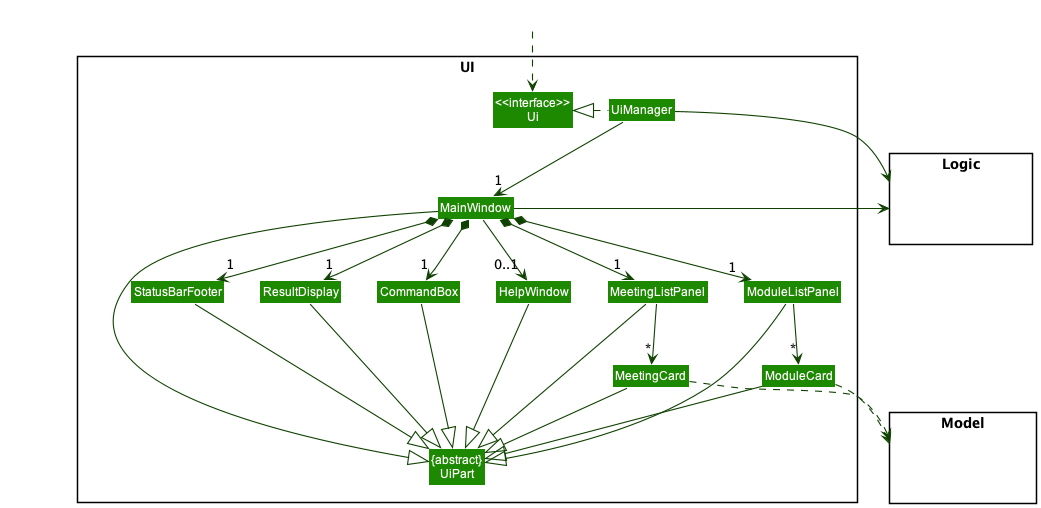

The diagram above was rendered by PlantUML. Its source (embedded in the PNG):
@startuml
!include style.puml
skinparam arrowThickness 1.1
skinparam arrowColor UI_COLOR_T4
skinparam classBackgroundColor UI_COLOR

package UI <<Rectangle>>{
Class "<<interface>>\nUi" as Ui
Class "{abstract}\nUiPart" as UiPart
Class UiManager
Class MainWindow
Class HelpWindow
Class ResultDisplay
Class MeetingListPanel
Class MeetingCard
Class ModuleListPanel
Class ModuleCard
Class StatusBarFooter
Class CommandBox
}

package Model <<Rectangle>> {
Class HiddenModel #FFFFFF
}

package Logic <<Rectangle>> {
Class HiddenLogic #FFFFFF
}

Class HiddenOutside #FFFFFF
HiddenOutside ..> Ui

UiManager .left.|> Ui
UiManager -down-> "1" MainWindow
MainWindow *-down->  "1" CommandBox
MainWindow *-down-> "1" ResultDisplay
MainWindow *-down-> "1" MeetingListPanel
MainWindow *-down-> "1" ModuleListPanel
MainWindow *-down-> "1" StatusBarFooter
MainWindow --> "0..1" HelpWindow

MeetingListPanel -down-> "*" MeetingCard
ModuleListPanel -down-> "*" ModuleCard

MainWindow -left-|> UiPart

ResultDisplay --|> UiPart
CommandBox --|> UiPart
MeetingListPanel --|> UiPart
ModuleListPanel --|> UiPart
MeetingCard --|> UiPart
ModuleCard --|> UiPart
StatusBarFooter --|> UiPart
HelpWindow --|> UiPart

MeetingCard ..> Model
ModuleCard ..> Model
UiManager -right-> Logic
MainWindow -left-> Logic

MeetingListPanel -[hidden]left- HelpWindow
ModuleListPanel -[hidden]left- MeetingListPanel
HelpWindow -[hidden]left- CommandBox
CommandBox -[hidden]left- ResultDisplay
ResultDisplay -[hidden]left- StatusBarFooter

MainWindow -[hidden]-|> UiPart
@enduml